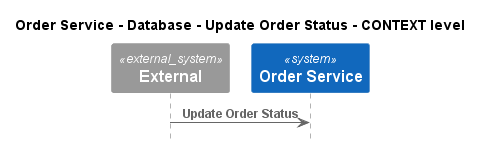

The diagram above was rendered by PlantUML. Its source (embedded in the PNG):
@startuml
!pragma layout smetana
!include ..\..\..\..\..\..\.c4s\C4_Sequence.puml

title Order Service - Database - Update Order Status - CONTEXT level

System_Ext(C4InterFlow.SoftwareSystems.ExternalSystem, "External", "")
System(ECommercePlatform.SoftwareSystems.OrderService, "Order Service", "")

Rel(C4InterFlow.SoftwareSystems.ExternalSystem, ECommercePlatform.SoftwareSystems.OrderService, "Update Order Status")


@enduml